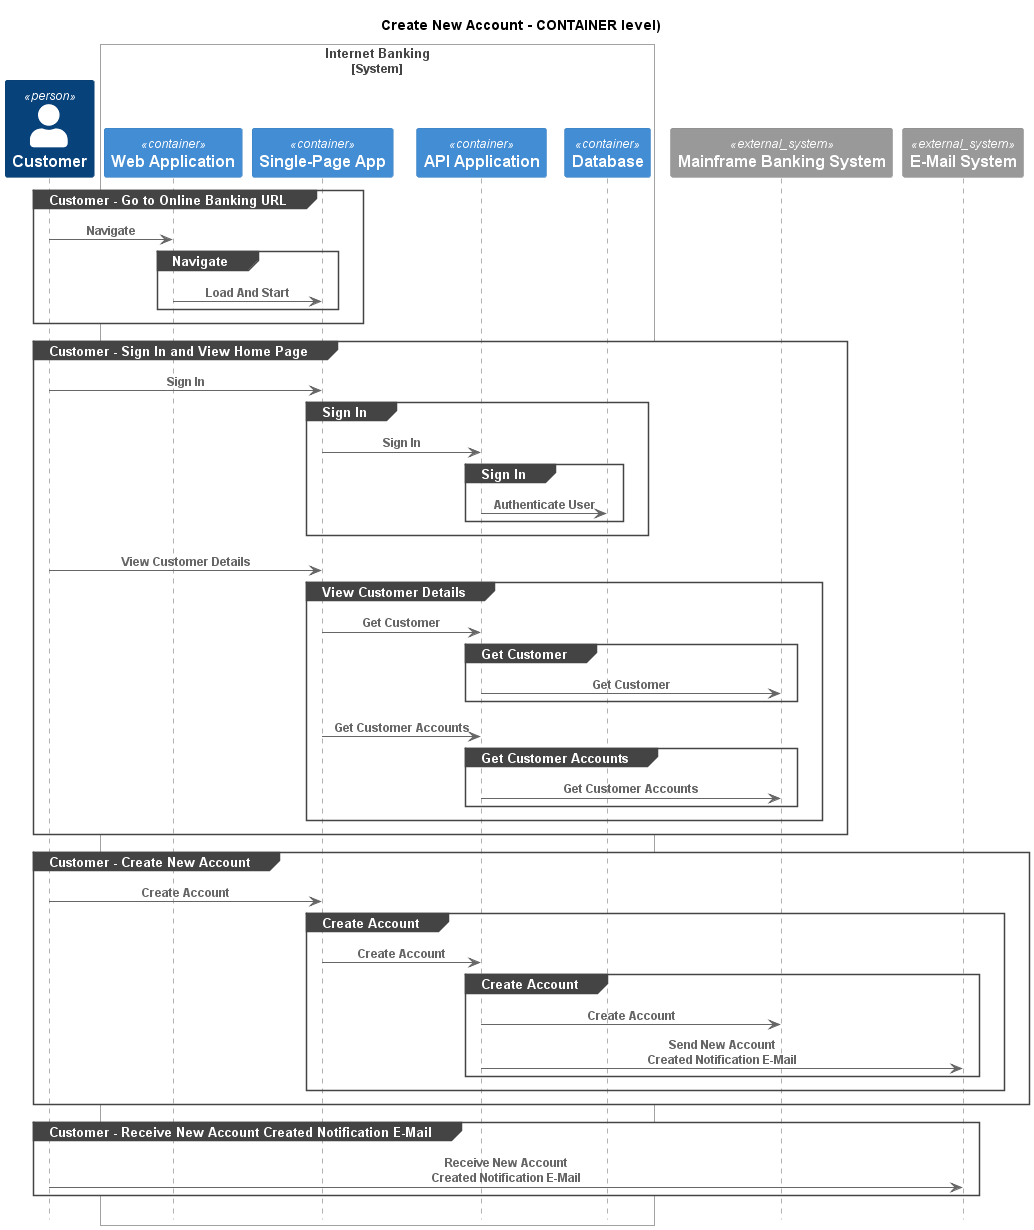

The diagram above was rendered by PlantUML. Its source (embedded in the PNG):
@startuml
!pragma layout smetana
!include ..\..\.c4s\C4_Sequence.puml

title Create New Account - CONTAINER level)

Person(BigBankPlc.Actors.Customer, "Customer", "")

System_Boundary(BigBankPlc.SoftwareSystems.InternetBanking, "Internet Banking")
    Container(BigBankPlc.SoftwareSystems.InternetBanking.Containers.WebApplication, "Web Application", "", "")
    Container(BigBankPlc.SoftwareSystems.InternetBanking.Containers.SinglePageApp, "Single-Page App", "", "")
    Container(BigBankPlc.SoftwareSystems.InternetBanking.Containers.APIApplication, "API Application", "", "")
    ContainerDb(BigBankPlc.SoftwareSystems.InternetBanking.Containers.Database, "Database", "", "")
Boundary_End()
System_Ext(BigBankPlc.SoftwareSystems.MainframeBankingSystem, "Mainframe Banking System", "")
System_Ext(BigBankPlc.SoftwareSystems.EMailSystem, "E-Mail System", "")

group Customer - Go to Online Banking URL
Rel(BigBankPlc.Actors.Customer, BigBankPlc.SoftwareSystems.InternetBanking.Containers.WebApplication, "Navigate")
group Navigate
Rel(BigBankPlc.SoftwareSystems.InternetBanking.Containers.WebApplication, BigBankPlc.SoftwareSystems.InternetBanking.Containers.SinglePageApp, "Load And Start")
end
end
group Customer - Sign In and View Home Page
Rel(BigBankPlc.Actors.Customer, BigBankPlc.SoftwareSystems.InternetBanking.Containers.SinglePageApp, "Sign In")
group Sign In
Rel(BigBankPlc.SoftwareSystems.InternetBanking.Containers.SinglePageApp, BigBankPlc.SoftwareSystems.InternetBanking.Containers.APIApplication, "Sign In")
group Sign In
Rel(BigBankPlc.SoftwareSystems.InternetBanking.Containers.APIApplication, BigBankPlc.SoftwareSystems.InternetBanking.Containers.Database, "Authenticate User")
end
end
Rel(BigBankPlc.Actors.Customer, BigBankPlc.SoftwareSystems.InternetBanking.Containers.SinglePageApp, "View Customer Details")
group View Customer Details
Rel(BigBankPlc.SoftwareSystems.InternetBanking.Containers.SinglePageApp, BigBankPlc.SoftwareSystems.InternetBanking.Containers.APIApplication, "Get Customer")
group Get Customer
Rel(BigBankPlc.SoftwareSystems.InternetBanking.Containers.APIApplication, BigBankPlc.SoftwareSystems.MainframeBankingSystem, "Get Customer")
end
Rel(BigBankPlc.SoftwareSystems.InternetBanking.Containers.SinglePageApp, BigBankPlc.SoftwareSystems.InternetBanking.Containers.APIApplication, "Get Customer Accounts")
group Get Customer Accounts
Rel(BigBankPlc.SoftwareSystems.InternetBanking.Containers.APIApplication, BigBankPlc.SoftwareSystems.MainframeBankingSystem, "Get Customer Accounts")
end
end
end
group Customer - Create New Account
Rel(BigBankPlc.Actors.Customer, BigBankPlc.SoftwareSystems.InternetBanking.Containers.SinglePageApp, "Create Account")
group Create Account
Rel(BigBankPlc.SoftwareSystems.InternetBanking.Containers.SinglePageApp, BigBankPlc.SoftwareSystems.InternetBanking.Containers.APIApplication, "Create Account")
group Create Account
Rel(BigBankPlc.SoftwareSystems.InternetBanking.Containers.APIApplication, BigBankPlc.SoftwareSystems.MainframeBankingSystem, "Create Account")
Rel(BigBankPlc.SoftwareSystems.InternetBanking.Containers.APIApplication, BigBankPlc.SoftwareSystems.EMailSystem, "Send New Account Created Notification E-Mail")
end
end
end
group Customer - Receive New Account Created Notification E-Mail
Rel(BigBankPlc.Actors.Customer, BigBankPlc.SoftwareSystems.EMailSystem, "Receive New Account Created Notification E-Mail")
end


@enduml